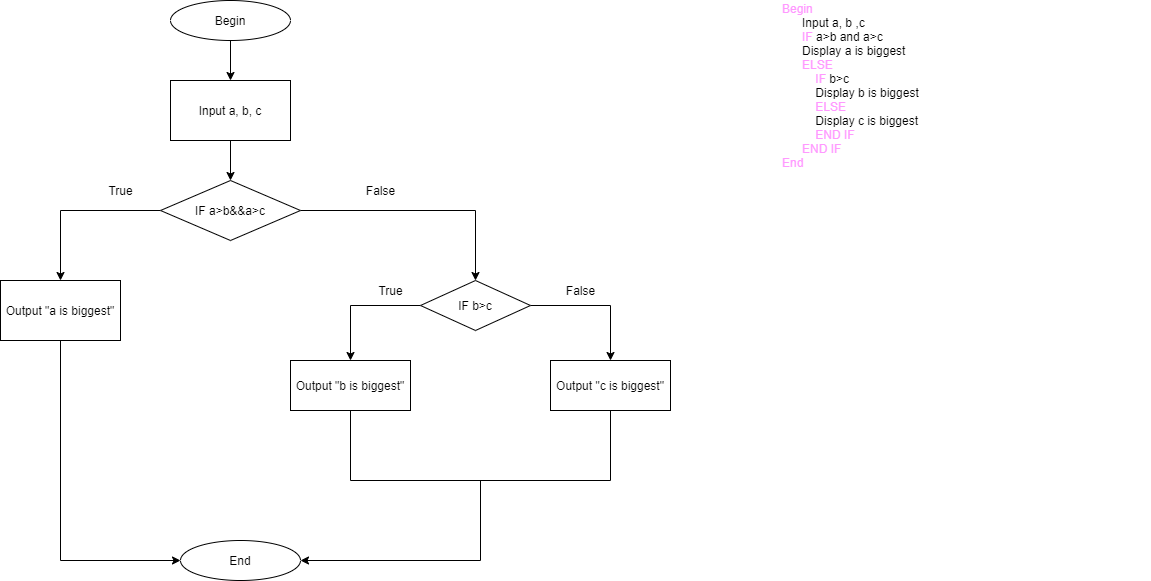

The diagram above was exported from draw.io. Its source (the exported page's mxGraphModel, read from the mxfile embedded in the PNG):
<mxGraphModel dx="852" dy="494" grid="1" gridSize="10" guides="1" tooltips="1" connect="1" arrows="1" fold="1" page="1" pageScale="1" pageWidth="3300" pageHeight="4681" math="0" shadow="0">
  <root>
    <mxCell id="kbnjgw209Hzd_KqxKAjo-0" />
    <mxCell id="kbnjgw209Hzd_KqxKAjo-1" parent="kbnjgw209Hzd_KqxKAjo-0" />
    <mxCell id="kbnjgw209Hzd_KqxKAjo-5" style="edgeStyle=orthogonalEdgeStyle;rounded=0;orthogonalLoop=1;jettySize=auto;html=1;" parent="kbnjgw209Hzd_KqxKAjo-1" source="kbnjgw209Hzd_KqxKAjo-4" edge="1">
      <mxGeometry relative="1" as="geometry">
        <mxPoint x="810" y="440" as="targetPoint" />
      </mxGeometry>
    </mxCell>
    <mxCell id="kbnjgw209Hzd_KqxKAjo-4" value="Begin" style="ellipse;whiteSpace=wrap;html=1;" parent="kbnjgw209Hzd_KqxKAjo-1" vertex="1">
      <mxGeometry x="750" y="360" width="120" height="40" as="geometry" />
    </mxCell>
    <mxCell id="kbnjgw209Hzd_KqxKAjo-7" style="edgeStyle=orthogonalEdgeStyle;rounded=0;orthogonalLoop=1;jettySize=auto;html=1;" parent="kbnjgw209Hzd_KqxKAjo-1" source="kbnjgw209Hzd_KqxKAjo-6" edge="1">
      <mxGeometry relative="1" as="geometry">
        <mxPoint x="810" y="540" as="targetPoint" />
      </mxGeometry>
    </mxCell>
    <mxCell id="kbnjgw209Hzd_KqxKAjo-6" value="Input a, b, c" style="rounded=0;whiteSpace=wrap;html=1;" parent="kbnjgw209Hzd_KqxKAjo-1" vertex="1">
      <mxGeometry x="750" y="440" width="120" height="60" as="geometry" />
    </mxCell>
    <mxCell id="kbnjgw209Hzd_KqxKAjo-13" style="edgeStyle=orthogonalEdgeStyle;rounded=0;orthogonalLoop=1;jettySize=auto;html=1;entryX=0.5;entryY=0;entryDx=0;entryDy=0;" parent="kbnjgw209Hzd_KqxKAjo-1" source="kbnjgw209Hzd_KqxKAjo-10" target="kbnjgw209Hzd_KqxKAjo-19" edge="1">
      <mxGeometry relative="1" as="geometry">
        <mxPoint x="1040" y="650" as="targetPoint" />
      </mxGeometry>
    </mxCell>
    <mxCell id="kbnjgw209Hzd_KqxKAjo-14" style="edgeStyle=orthogonalEdgeStyle;rounded=0;orthogonalLoop=1;jettySize=auto;html=1;entryX=0.5;entryY=0;entryDx=0;entryDy=0;" parent="kbnjgw209Hzd_KqxKAjo-1" source="kbnjgw209Hzd_KqxKAjo-10" target="kbnjgw209Hzd_KqxKAjo-15" edge="1">
      <mxGeometry relative="1" as="geometry">
        <mxPoint x="630" y="570" as="targetPoint" />
      </mxGeometry>
    </mxCell>
    <mxCell id="kbnjgw209Hzd_KqxKAjo-10" value="IF a&amp;gt;b&amp;amp;&amp;amp;a&amp;gt;c" style="rhombus;whiteSpace=wrap;html=1;" parent="kbnjgw209Hzd_KqxKAjo-1" vertex="1">
      <mxGeometry x="740" y="540" width="140" height="60" as="geometry" />
    </mxCell>
    <mxCell id="kbnjgw209Hzd_KqxKAjo-15" value="Output &quot;a is biggest&quot;" style="rounded=0;whiteSpace=wrap;html=1;" parent="kbnjgw209Hzd_KqxKAjo-1" vertex="1">
      <mxGeometry x="580" y="640" width="120" height="60" as="geometry" />
    </mxCell>
    <mxCell id="kbnjgw209Hzd_KqxKAjo-17" value="Output &quot;b is biggest&quot;" style="rounded=0;whiteSpace=wrap;html=1;" parent="kbnjgw209Hzd_KqxKAjo-1" vertex="1">
      <mxGeometry x="870" y="720" width="120" height="50" as="geometry" />
    </mxCell>
    <mxCell id="kbnjgw209Hzd_KqxKAjo-20" style="edgeStyle=orthogonalEdgeStyle;rounded=0;orthogonalLoop=1;jettySize=auto;html=1;" parent="kbnjgw209Hzd_KqxKAjo-1" source="kbnjgw209Hzd_KqxKAjo-19" target="kbnjgw209Hzd_KqxKAjo-17" edge="1">
      <mxGeometry relative="1" as="geometry" />
    </mxCell>
    <mxCell id="kbnjgw209Hzd_KqxKAjo-21" style="edgeStyle=orthogonalEdgeStyle;rounded=0;orthogonalLoop=1;jettySize=auto;html=1;" parent="kbnjgw209Hzd_KqxKAjo-1" source="kbnjgw209Hzd_KqxKAjo-19" target="kbnjgw209Hzd_KqxKAjo-22" edge="1">
      <mxGeometry relative="1" as="geometry">
        <mxPoint x="1200" y="720" as="targetPoint" />
      </mxGeometry>
    </mxCell>
    <mxCell id="kbnjgw209Hzd_KqxKAjo-19" value="IF b&amp;gt;c" style="rhombus;whiteSpace=wrap;html=1;" parent="kbnjgw209Hzd_KqxKAjo-1" vertex="1">
      <mxGeometry x="1000" y="640" width="110" height="50" as="geometry" />
    </mxCell>
    <mxCell id="kbnjgw209Hzd_KqxKAjo-22" value="Output &quot;c is biggest&quot;" style="rounded=0;whiteSpace=wrap;html=1;" parent="kbnjgw209Hzd_KqxKAjo-1" vertex="1">
      <mxGeometry x="1130" y="720" width="120" height="50" as="geometry" />
    </mxCell>
    <mxCell id="kbnjgw209Hzd_KqxKAjo-23" value="True" style="text;html=1;align=center;verticalAlign=middle;resizable=0;points=[];autosize=1;strokeColor=none;" parent="kbnjgw209Hzd_KqxKAjo-1" vertex="1">
      <mxGeometry x="680" y="540" width="40" height="20" as="geometry" />
    </mxCell>
    <mxCell id="kbnjgw209Hzd_KqxKAjo-24" value="False" style="text;html=1;align=center;verticalAlign=middle;resizable=0;points=[];autosize=1;strokeColor=none;" parent="kbnjgw209Hzd_KqxKAjo-1" vertex="1">
      <mxGeometry x="940" y="540" width="40" height="20" as="geometry" />
    </mxCell>
    <mxCell id="kbnjgw209Hzd_KqxKAjo-25" value="False" style="text;html=1;align=center;verticalAlign=middle;resizable=0;points=[];autosize=1;strokeColor=none;" parent="kbnjgw209Hzd_KqxKAjo-1" vertex="1">
      <mxGeometry x="1140" y="640" width="40" height="20" as="geometry" />
    </mxCell>
    <mxCell id="kbnjgw209Hzd_KqxKAjo-26" value="True" style="text;html=1;align=center;verticalAlign=middle;resizable=0;points=[];autosize=1;strokeColor=none;" parent="kbnjgw209Hzd_KqxKAjo-1" vertex="1">
      <mxGeometry x="950" y="640" width="40" height="20" as="geometry" />
    </mxCell>
    <mxCell id="kbnjgw209Hzd_KqxKAjo-28" value="" style="endArrow=none;html=1;" parent="kbnjgw209Hzd_KqxKAjo-1" edge="1">
      <mxGeometry width="50" height="50" relative="1" as="geometry">
        <mxPoint x="640" y="920" as="sourcePoint" />
        <mxPoint x="640" y="700" as="targetPoint" />
      </mxGeometry>
    </mxCell>
    <mxCell id="kbnjgw209Hzd_KqxKAjo-29" value="" style="endArrow=none;html=1;" parent="kbnjgw209Hzd_KqxKAjo-1" edge="1">
      <mxGeometry width="50" height="50" relative="1" as="geometry">
        <mxPoint x="930" y="840" as="sourcePoint" />
        <mxPoint x="930" y="770" as="targetPoint" />
      </mxGeometry>
    </mxCell>
    <mxCell id="kbnjgw209Hzd_KqxKAjo-30" value="" style="endArrow=none;html=1;" parent="kbnjgw209Hzd_KqxKAjo-1" edge="1">
      <mxGeometry width="50" height="50" relative="1" as="geometry">
        <mxPoint x="1190" y="840" as="sourcePoint" />
        <mxPoint x="1190" y="770" as="targetPoint" />
      </mxGeometry>
    </mxCell>
    <mxCell id="kbnjgw209Hzd_KqxKAjo-31" value="" style="endArrow=none;html=1;" parent="kbnjgw209Hzd_KqxKAjo-1" edge="1">
      <mxGeometry width="50" height="50" relative="1" as="geometry">
        <mxPoint x="1190" y="840" as="sourcePoint" />
        <mxPoint x="930" y="840" as="targetPoint" />
      </mxGeometry>
    </mxCell>
    <mxCell id="kbnjgw209Hzd_KqxKAjo-33" value="End" style="ellipse;whiteSpace=wrap;html=1;" parent="kbnjgw209Hzd_KqxKAjo-1" vertex="1">
      <mxGeometry x="760" y="900" width="120" height="40" as="geometry" />
    </mxCell>
    <mxCell id="kbnjgw209Hzd_KqxKAjo-34" value="" style="endArrow=none;html=1;" parent="kbnjgw209Hzd_KqxKAjo-1" edge="1">
      <mxGeometry width="50" height="50" relative="1" as="geometry">
        <mxPoint x="1060" y="920" as="sourcePoint" />
        <mxPoint x="1060" y="840" as="targetPoint" />
      </mxGeometry>
    </mxCell>
    <mxCell id="kbnjgw209Hzd_KqxKAjo-36" value="" style="endArrow=classic;html=1;entryX=1;entryY=0.5;entryDx=0;entryDy=0;" parent="kbnjgw209Hzd_KqxKAjo-1" target="kbnjgw209Hzd_KqxKAjo-33" edge="1">
      <mxGeometry width="50" height="50" relative="1" as="geometry">
        <mxPoint x="1060" y="920" as="sourcePoint" />
        <mxPoint x="1110" y="870" as="targetPoint" />
      </mxGeometry>
    </mxCell>
    <mxCell id="kbnjgw209Hzd_KqxKAjo-37" value="" style="endArrow=classic;html=1;" parent="kbnjgw209Hzd_KqxKAjo-1" target="kbnjgw209Hzd_KqxKAjo-33" edge="1">
      <mxGeometry width="50" height="50" relative="1" as="geometry">
        <mxPoint x="640" y="920" as="sourcePoint" />
        <mxPoint x="700" y="870" as="targetPoint" />
      </mxGeometry>
    </mxCell>
    <mxCell id="kbnjgw209Hzd_KqxKAjo-38" value="&lt;font color=&quot;#ff99ff&quot;&gt;Begin&lt;/font&gt;&lt;br&gt;&amp;nbsp; &amp;nbsp; &amp;nbsp; Input a, b ,c&lt;br&gt;&amp;nbsp; &amp;nbsp; &amp;nbsp; &lt;font color=&quot;#ff99ff&quot;&gt;IF&lt;/font&gt; a&amp;gt;b and a&amp;gt;c&lt;br&gt;&amp;nbsp; &amp;nbsp; &amp;nbsp; Display a is biggest&lt;br&gt;&amp;nbsp; &amp;nbsp; &amp;nbsp;&lt;font color=&quot;#ff99ff&quot;&gt; ELSE&lt;/font&gt;&lt;br&gt;&amp;nbsp; &amp;nbsp; &amp;nbsp; &lt;font color=&quot;#ff99ff&quot;&gt;&amp;nbsp; &amp;nbsp; IF &lt;/font&gt;b&amp;gt;c&lt;br&gt;&lt;span style=&quot;white-space: pre&quot;&gt;&#09;&lt;/span&gt;&amp;nbsp; Display b is biggest&lt;br&gt;&lt;span style=&quot;white-space: pre&quot;&gt;&#09;&lt;/span&gt;&amp;nbsp; &lt;font color=&quot;#ff99ff&quot;&gt;ELSE&lt;/font&gt;&lt;br&gt;&lt;span style=&quot;white-space: pre&quot;&gt;&#09;&lt;/span&gt;&amp;nbsp; Display c is biggest&lt;br&gt;&amp;nbsp; &amp;nbsp; &amp;nbsp; &amp;nbsp; &amp;nbsp; &lt;font color=&quot;#ff99ff&quot;&gt;END IF&lt;/font&gt;&lt;br&gt;&amp;nbsp; &amp;nbsp; &amp;nbsp; &lt;font color=&quot;#ff99ff&quot;&gt;END IF&lt;/font&gt;&lt;br&gt;&lt;font color=&quot;#ff99ff&quot;&gt;End&lt;/font&gt;" style="text;html=1;strokeColor=none;fillColor=none;align=left;verticalAlign=middle;whiteSpace=wrap;rounded=0;" parent="kbnjgw209Hzd_KqxKAjo-1" vertex="1">
      <mxGeometry x="1360" y="360" width="370" height="170" as="geometry" />
    </mxCell>
  </root>
</mxGraphModel>